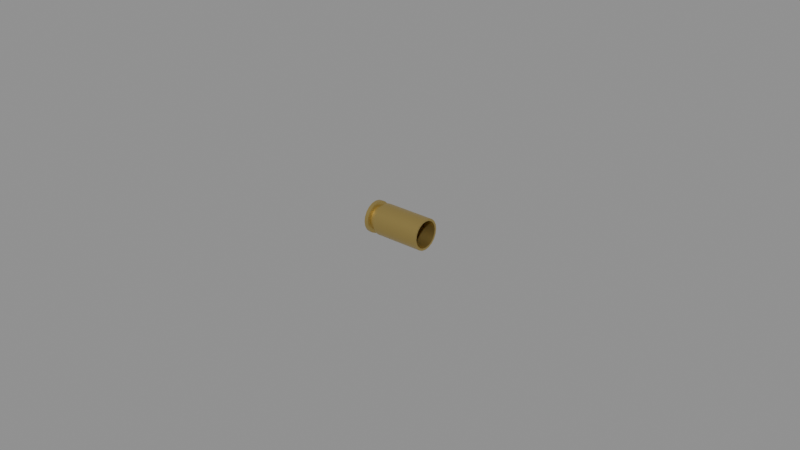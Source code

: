 # Source: SM_FX_CasingPistol.blend  (saved by Blender 5.3.31; exported with 4.5.12 LTS)
import bpy
from mathutils import Matrix  # noqa: F401  (used for matrix-valued properties, if any)

bpy.ops.wm.read_factory_settings(use_empty=True)
scene = bpy.context.scene
scene.name = 'Scene'

# ---- materials (node trees are filled in below, after node groups)
mat_m_brass = bpy.data.materials.new('M_Brass')
mat_m_brass.diffuse_color = (0.6, 0.45, 0.15, 1.0)
mat_m_chrome = bpy.data.materials.new('M_Chrome')
mat_m_chrome.diffuse_color = (0.6, 0.6, 0.62, 1.0)

# ---- node groups
ng_smooth_by_angle = bpy.data.node_groups.new('Smooth by Angle', 'GeometryNodeTree')
_s = ng_smooth_by_angle.interface.new_socket(name='Mesh', in_out='OUTPUT', socket_type='NodeSocketGeometry')
_s = ng_smooth_by_angle.interface.new_socket(name='Mesh', in_out='INPUT', socket_type='NodeSocketGeometry')
_s = ng_smooth_by_angle.interface.new_socket(name='Angle', in_out='INPUT', socket_type='NodeSocketFloat')
_s.subtype = 'ANGLE'
_s.default_value = 0.5236
_s.min_value = 0.0
_s.max_value = 3.142
_s.description = 'Maximum face angle for smooth edges'
_s = ng_smooth_by_angle.interface.new_socket(name='Ignore Sharpness', in_out='INPUT', socket_type='NodeSocketBool')
_s.force_non_field = True
ng_smooth_by_angle.is_modifier = True
_N = ng_smooth_by_angle.nodes; _L = ng_smooth_by_angle.links
n0 = _N.new('GeometryNodeSetShadeSmooth'); n0.name = 'Set Shade Smooth'; n0.location = (120, -80)
n0.domain = 'EDGE'
n1 = _N.new('GeometryNodeSetShadeSmooth'); n1.name = 'Set Shade Smooth.001'; n1.location = (300, -80)
n2 = _N.new('NodeGroupOutput'); n2.name = 'Group Output'; n2.location = (480, -80)
n3 = _N.new('GeometryNodeInputMeshEdgeAngle'); n3.name = 'Edge Angle'; n3.location = (-440, -240)
n4 = _N.new('NodeGroupInput'); n4.name = 'Group Input'; n4.location = (-80, -80)
n5 = _N.new('GeometryNodeInputEdgeSmooth'); n5.name = 'Is Edge Smooth'; n5.location = (-260, -120)
n6 = _N.new('GeometryNodeInputShadeSmooth'); n6.name = 'Is Shade Smooth'; n6.location = (-440, -397)
n7 = _N.new('FunctionNodeCompare'); n7.name = 'Compare'; n7.location = (-260, -260)
n7.operation = 'LESS_EQUAL'
n8 = _N.new('FunctionNodeBooleanMath'); n8.name = 'Boolean Math.001'; n8.location = (-80, -260)
n9 = _N.new('NodeGroupInput'); n9.name = 'Group Input.001'; n9.location = (-440, -329)
n10 = _N.new('NodeGroupInput'); n10.name = 'Group Input.002'; n10.location = (-259, -189)
n11 = _N.new('FunctionNodeBooleanMath'); n11.name = 'Boolean Math'; n11.location = (-80, -149)
n11.operation = 'OR'
n12 = _N.new('FunctionNodeBooleanMath'); n12.name = 'Boolean Math.002'; n12.location = (-260, -380)
n12.operation = 'OR'
n13 = _N.new('NodeGroupInput'); n13.name = 'Group Input.003'; n13.location = (-440, -460)
_L.new(n3.outputs[0], n7.inputs[0])
_L.new(n1.outputs[0], n2.inputs[0])
_L.new(n9.outputs[1], n7.inputs[1])
_L.new(n7.outputs[0], n8.inputs[0])
_L.new(n4.outputs[0], n0.inputs[0])
_L.new(n0.outputs[0], n1.inputs[0])
_L.new(n8.outputs[0], n0.inputs[2])
_L.new(n10.outputs[2], n11.inputs[1])
_L.new(n5.outputs[0], n11.inputs[0])
_L.new(n11.outputs[0], n0.inputs[1])
_L.new(n13.outputs[2], n12.inputs[1])
_L.new(n6.outputs[0], n12.inputs[0])
_L.new(n12.outputs[0], n8.inputs[1])
n2.is_active_output = True

# ---- material node trees
mat_m_brass.use_nodes = True; mat_m_brass.node_tree.nodes.clear()
_N = mat_m_brass.node_tree.nodes; _L = mat_m_brass.node_tree.links
n0 = _N.new('ShaderNodeBsdfPrincipled'); n0.name = 'Principled BSDF'; n0.location = (-200, 100)
n0.inputs[0].default_value = (0.6, 0.45, 0.15, 1.0)
n0.inputs[1].default_value = 0.9
n0.inputs[2].default_value = 0.35
n0.inputs[10].default_value = 0.005
n1 = _N.new('ShaderNodeOutputMaterial'); n1.name = 'Material Output'; n1.location = (200, 100)
_L.new(n0.outputs[0], n1.inputs[0])
n1.is_active_output = True
mat_m_chrome.use_nodes = True; mat_m_chrome.node_tree.nodes.clear()
_N = mat_m_chrome.node_tree.nodes; _L = mat_m_chrome.node_tree.links
n0 = _N.new('ShaderNodeBsdfPrincipled'); n0.name = 'Principled BSDF'; n0.location = (-200, 100)
n0.inputs[0].default_value = (0.6, 0.6, 0.62, 1.0)
n0.inputs[1].default_value = 1.0
n0.inputs[2].default_value = 0.15
n0.inputs[10].default_value = 0.005
n1 = _N.new('ShaderNodeOutputMaterial'); n1.name = 'Material Output'; n1.location = (200, 100)
_L.new(n0.outputs[0], n1.inputs[0])
n1.is_active_output = True

# ---- meshes
me_sm_fx_casingpistol = bpy.data.meshes.new('SM_FX_CasingPistol')
me_sm_fx_casingpistol.from_pydata([(-0.0095, 0.0, 4.153e-10), (-0.0095, 0.0, -0.004998), (-0.0095, 0.001544, -0.004753), (-0.0095, 0.002938, -0.004043), (-0.0095, 0.004043, -0.002938), (-0.0095, 0.004753, -0.001544), (-0.0095, 0.004998, 4.153e-10), (-0.0095, 0.004753, 0.001544), (-0.0095, 0.004043, 0.002938), (-0.0095, 0.002938, 0.004043), (-0.0095, 0.001544, 0.004753), (-0.0095, 6.121e-19, 0.004998), (-0.0095, -0.001544, 0.004753), (-0.0095, -0.002938, 0.004043), (-0.0095, -0.004043, 0.002938), (-0.0095, -0.004753, 0.001544), (-0.0095, -0.004998, 4.153e-10), (-0.0095, -0.004753, -0.001544), (-0.0095, -0.004043, -0.002938), (-0.0095, -0.002938, -0.004043), (-0.0095, -0.001544, -0.004753), (-0.0083, 0.0, -0.004998), (-0.0083, 0.001544, -0.004753), (-0.0083, 0.002938, -0.004043), (-0.0083, 0.004043, -0.002938), (-0.0083, 0.004753, -0.001544), (-0.0083, 0.004998, 3.628e-10), (-0.0083, 0.004753, 0.001544), (-0.0083, 0.004043, 0.002938), (-0.0083, 0.002938, 0.004043), (-0.0083, 0.001544, 0.004753), (-0.0083, 6.121e-19, 0.004998), (-0.0083, -0.001544, 0.004753), (-0.0083, -0.002938, 0.004043), (-0.0083, -0.004043, 0.002938), (-0.0083, -0.004753, 0.001544), (-0.0083, -0.004998, 3.628e-10), (-0.0083, -0.004753, -0.001544), (-0.0083, -0.004043, -0.002938), (-0.0083, -0.002938, -0.004043), (-0.0083, -0.001544, -0.004753), (-0.0079, 0.0, -0.004018), (-0.0079, 0.001242, -0.003821), (-0.0079, 0.002362, -0.003251), (-0.0079, 0.003251, -0.002362), (-0.0079, 0.003821, -0.001242), (-0.0079, 0.004018, 3.453e-10), (-0.0079, 0.003821, 0.001242), (-0.0079, 0.003251, 0.002362), (-0.0079, 0.002362, 0.003251), (-0.0079, 0.001242, 0.003821), (-0.0079, 4.921e-19, 0.004018), (-0.0079, -0.001242, 0.003821), (-0.0079, -0.002362, 0.003251), (-0.0079, -0.003251, 0.002362), (-0.0079, -0.003821, 0.001242), (-0.0079, -0.004018, 3.453e-10), (-0.0079, -0.003821, -0.001242), (-0.0079, -0.003251, -0.002362), (-0.0079, -0.002362, -0.003251), (-0.0079, -0.001242, -0.003821), (-0.0067, 0.0, -0.004018), (-0.0067, 0.001242, -0.003821), (-0.0067, 0.002362, -0.003251), (-0.0067, 0.003251, -0.002362), (-0.0067, 0.003821, -0.001242), (-0.0067, 0.004018, 2.929e-10), (-0.0067, 0.003821, 0.001242), (-0.0067, 0.003251, 0.002362), (-0.0067, 0.002362, 0.003251), (-0.0067, 0.001242, 0.003821), (-0.0067, 4.921e-19, 0.004018), (-0.0067, -0.001242, 0.003821), (-0.0067, -0.002362, 0.003251), (-0.0067, -0.003251, 0.002362), (-0.0067, -0.003821, 0.001242), (-0.0067, -0.004018, 2.929e-10), (-0.0067, -0.003821, -0.001242), (-0.0067, -0.003251, -0.002362), (-0.0067, -0.002362, -0.003251), (-0.0067, -0.001242, -0.003821), (-0.0061, 0.0, -0.0049), (-0.0061, 0.001514, -0.00466), (-0.0061, 0.00288, -0.003964), (-0.0061, 0.003964, -0.00288), (-0.0061, 0.00466, -0.001514), (-0.0061, 0.0049, 2.666e-10), (-0.0061, 0.00466, 0.001514), (-0.0061, 0.003964, 0.00288), (-0.0061, 0.00288, 0.003964), (-0.0061, 0.001514, 0.00466), (-0.0061, 6.001e-19, 0.0049), (-0.0061, -0.001514, 0.00466), (-0.0061, -0.00288, 0.003964), (-0.0061, -0.003964, 0.00288), (-0.0061, -0.00466, 0.001514), (-0.0061, -0.0049, 2.666e-10), (-0.0061, -0.00466, -0.001514), (-0.0061, -0.003964, -0.00288), (-0.0061, -0.00288, -0.003964), (-0.0061, -0.001514, -0.00466), (0.0095, 0.0, -0.0049), (0.0095, 0.001514, -0.00466), (0.0095, 0.00288, -0.003964), (0.0095, 0.003964, -0.00288), (0.0095, 0.00466, -0.001514), (0.0095, 0.0049, -4.153e-10), (0.0095, 0.00466, 0.001514), (0.0095, 0.003964, 0.00288), (0.0095, 0.00288, 0.003964), (0.0095, 0.001514, 0.00466), (0.0095, 6.001e-19, 0.0049), (0.0095, -0.001514, 0.00466), (0.0095, -0.00288, 0.003964), (0.0095, -0.003964, 0.00288), (0.0095, -0.00466, 0.001514), (0.0095, -0.0049, -4.153e-10), (0.0095, -0.00466, -0.001514), (0.0095, -0.003964, -0.00288), (0.0095, -0.00288, -0.003964), (0.0095, -0.001514, -0.00466), (0.0095, 0.0, -0.004214), (0.0095, 0.001302, -0.004008), (0.0095, 0.002477, -0.003409), (0.0095, 0.003409, -0.002477), (0.0095, 0.004008, -0.001302), (0.0095, 0.004214, -4.153e-10), (0.0095, 0.004008, 0.001302), (0.0095, 0.003409, 0.002477), (0.0095, 0.002477, 0.003409), (0.0095, 0.001302, 0.004008), (0.0095, 5.161e-19, 0.004214), (0.0095, -0.001302, 0.004008), (0.0095, -0.002477, 0.003409), (0.0095, -0.003409, 0.002477), (0.0095, -0.004008, 0.001302), (0.0095, -0.004214, -4.153e-10), (0.0095, -0.004008, -0.001302), (0.0095, -0.003409, -0.002477), (0.0095, -0.002477, -0.003409), (0.0095, -0.001302, -0.004008), (-0.0055, 0.0, -0.004214), (-0.0055, 0.001302, -0.004008), (-0.0055, 0.002477, -0.003409), (-0.0055, 0.003409, -0.002477), (-0.0055, 0.004008, -0.001302), (-0.0055, 0.004214, 2.404e-10), (-0.0055, 0.004008, 0.001302), (-0.0055, 0.003409, 0.002477), (-0.0055, 0.002477, 0.003409), (-0.0055, 0.001302, 0.004008), (-0.0055, 5.161e-19, 0.004214), (-0.0055, -0.001302, 0.004008), (-0.0055, -0.002477, 0.003409), (-0.0055, -0.003409, 0.002477), (-0.0055, -0.004008, 0.001302), (-0.0055, -0.004214, 2.404e-10), (-0.0055, -0.004008, -0.001302), (-0.0055, -0.003409, -0.002477), (-0.0055, -0.002477, -0.003409), (-0.0055, -0.001302, -0.004008), (-0.0097, 0.0, 4.24e-10), (-0.0097, 0.0, -0.001568), (-0.0097, 0.000784, -0.001358), (-0.0097, 0.001358, -0.000784), (-0.0097, 0.001568, 4.24e-10), (-0.0097, 0.001358, 0.000784), (-0.0097, 0.000784, 0.001358), (-0.0097, 1.92e-19, 0.001568), (-0.0097, -0.000784, 0.001358), (-0.0097, -0.001358, 0.000784), (-0.0097, -0.001568, 4.24e-10), (-0.0097, -0.001358, -0.000784), (-0.0097, -0.000784, -0.001358)], [], [(0, 2, 1), (0, 3, 2), (0, 4, 3), (0, 5, 4), (0, 6, 5), (0, 7, 6), (0, 8, 7), (0, 9, 8), (0, 10, 9), (0, 11, 10), (0, 12, 11), (0, 13, 12), (0, 14, 13), (0, 15, 14), (0, 16, 15), (0, 17, 16), (0, 18, 17), (0, 19, 18), (0, 20, 19), (0, 1, 20), (1, 2, 22, 21), (2, 3, 23, 22), (3, 4, 24, 23), (4, 5, 25, 24), (5, 6, 26, 25), (6, 7, 27, 26), (7, 8, 28, 27), (8, 9, 29, 28), (9, 10, 30, 29), (10, 11, 31, 30), (11, 12, 32, 31), (12, 13, 33, 32), (13, 14, 34, 33), (14, 15, 35, 34), (15, 16, 36, 35), (16, 17, 37, 36), (17, 18, 38, 37), (18, 19, 39, 38), (19, 20, 40, 39), (20, 1, 21, 40), (21, 22, 42, 41), (22, 23, 43, 42), (23, 24, 44, 43), (24, 25, 45, 44), (25, 26, 46, 45), (26, 27, 47, 46), (27, 28, 48, 47), (28, 29, 49, 48), (29, 30, 50, 49), (30, 31, 51, 50), (31, 32, 52, 51), (32, 33, 53, 52), (33, 34, 54, 53), (34, 35, 55, 54), (35, 36, 56, 55), (36, 37, 57, 56), (37, 38, 58, 57), (38, 39, 59, 58), (39, 40, 60, 59), (40, 21, 41, 60), (41, 42, 62, 61), (42, 43, 63, 62), (43, 44, 64, 63), (44, 45, 65, 64), (45, 46, 66, 65), (46, 47, 67, 66), (47, 48, 68, 67), (48, 49, 69, 68), (49, 50, 70, 69), (50, 51, 71, 70), (51, 52, 72, 71), (52, 53, 73, 72), (53, 54, 74, 73), (54, 55, 75, 74), (55, 56, 76, 75), (56, 57, 77, 76), (57, 58, 78, 77), (58, 59, 79, 78), (59, 60, 80, 79), (60, 41, 61, 80), (61, 62, 82, 81), (62, 63, 83, 82), (63, 64, 84, 83), (64, 65, 85, 84), (65, 66, 86, 85), (66, 67, 87, 86), (67, 68, 88, 87), (68, 69, 89, 88), (69, 70, 90, 89), (70, 71, 91, 90), (71, 72, 92, 91), (72, 73, 93, 92), (73, 74, 94, 93), (74, 75, 95, 94), (75, 76, 96, 95), (76, 77, 97, 96), (77, 78, 98, 97), (78, 79, 99, 98), (79, 80, 100, 99), (80, 61, 81, 100), (81, 82, 102, 101), (82, 83, 103, 102), (83, 84, 104, 103), (84, 85, 105, 104), (85, 86, 106, 105), (86, 87, 107, 106), (87, 88, 108, 107), (88, 89, 109, 108), (89, 90, 110, 109), (90, 91, 111, 110), (91, 92, 112, 111), (92, 93, 113, 112), (93, 94, 114, 113), (94, 95, 115, 114), (95, 96, 116, 115), (96, 97, 117, 116), (97, 98, 118, 117), (98, 99, 119, 118), (99, 100, 120, 119), (100, 81, 101, 120), (101, 102, 122, 121), (102, 103, 123, 122), (103, 104, 124, 123), (104, 105, 125, 124), (105, 106, 126, 125), (106, 107, 127, 126), (107, 108, 128, 127), (108, 109, 129, 128), (109, 110, 130, 129), (110, 111, 131, 130), (111, 112, 132, 131), (112, 113, 133, 132), (113, 114, 134, 133), (114, 115, 135, 134), (115, 116, 136, 135), (116, 117, 137, 136), (117, 118, 138, 137), (118, 119, 139, 138), (119, 120, 140, 139), (120, 101, 121, 140), (121, 122, 142, 141), (122, 123, 143, 142), (123, 124, 144, 143), (124, 125, 145, 144), (125, 126, 146, 145), (126, 127, 147, 146), (127, 128, 148, 147), (128, 129, 149, 148), (129, 130, 150, 149), (130, 131, 151, 150), (131, 132, 152, 151), (132, 133, 153, 152), (133, 134, 154, 153), (134, 135, 155, 154), (135, 136, 156, 155), (136, 137, 157, 156), (137, 138, 158, 157), (138, 139, 159, 158), (139, 140, 160, 159), (140, 121, 141, 160), (141, 142, 143, 144, 145, 146, 147, 148, 149, 150, 151, 152, 153, 154, 155, 156, 157, 158, 159, 160), (161, 163, 162), (161, 164, 163), (161, 165, 164), (161, 166, 165), (161, 167, 166), (161, 168, 167), (161, 169, 168), (161, 170, 169), (161, 171, 170), (161, 172, 171), (161, 173, 172), (161, 162, 173)])
me_sm_fx_casingpistol.polygons.foreach_set('use_smooth', [True] * 173)
me_sm_fx_casingpistol.polygons.foreach_set('material_index', [0, 0, 0, 0, 0, 0, 0, 0, 0, 0, 0, 0, 0, 0, 0, 0, 0, 0, 0, 0, 0, 0, 0, 0, 0, 0, 0, 0, 0, 0, 0, 0, 0, 0, 0, 0, 0, 0, 0, 0, 0, 0, 0, 0, 0, 0, 0, 0, 0, 0, 0, 0, 0, 0, 0, 0, 0, 0, 0, 0, 0, 0, 0, 0, 0, 0, 0, 0, 0, 0, 0, 0, 0, 0, 0, 0, 0, 0, 0, 0, 0, 0, 0, 0, 0, 0, 0, 0, 0, 0, 0, 0, 0, 0, 0, 0, 0, 0, 0, 0, 0, 0, 0, 0, 0, 0, 0, 0, 0, 0, 0, 0, 0, 0, 0, 0, 0, 0, 0, 0, 0, 0, 0, 0, 0, 0, 0, 0, 0, 0, 0, 0, 0, 0, 0, 0, 0, 0, 0, 0, 0, 0, 0, 0, 0, 0, 0, 0, 0, 0, 0, 0, 0, 0, 0, 0, 0, 0, 0, 0, 0, 1, 1, 1, 1, 1, 1, 1, 1, 1, 1, 1, 1])
_uv = me_sm_fx_casingpistol.uv_layers.new(name='Float2')
_uv.uv.foreach_set('vector', [0.0, 2.076e-09, 0.007722, -0.02377, 0.0, -0.02499, 0.0, 2.076e-09, 0.01469, -0.02022, 0.007722, -0.02377, 0.0, 2.076e-09, 0.02022, -0.01469, 0.01469, -0.02022, 0.0, 2.076e-09, 0.02377, -0.007722, 0.02022, -0.01469, 0.0, 2.076e-09, 0.02499, 2.076e-09, 0.02377, -0.007722, 0.0, 2.076e-09, 0.02377, 0.007722, 0.02499, 2.076e-09, 0.0, 2.076e-09, 0.02022, 0.01469, 0.02377, 0.007722, 0.0, 2.076e-09, 0.01469, 0.02022, 0.02022, 0.01469, 0.0, 2.076e-09, 0.007722, 0.02377, 0.01469, 0.02022, 0.0, 2.076e-09, 3.06e-18, 0.02499, 0.007722, 0.02377, 0.0, 2.076e-09, -0.007722, 0.02377, 3.06e-18, 0.02499, 0.0, 2.076e-09, -0.01469, 0.02022, -0.007722, 0.02377, 0.0, 2.076e-09, -0.02022, 0.01469, -0.01469, 0.02022, 0.0, 2.076e-09, -0.02377, 0.007722, -0.02022, 0.01469, 0.0, 2.076e-09, -0.02499, 2.076e-09, -0.02377, 0.007722, 0.0, 2.076e-09, -0.02377, -0.007722, -0.02499, 2.076e-09, 0.0, 2.076e-09, -0.02022, -0.01469, -0.02377, -0.007722, 0.0, 2.076e-09, -0.01469, -0.02022, -0.02022, -0.01469, 0.0, 2.076e-09, -0.007722, -0.02377, -0.01469, -0.02022, 0.0, 2.076e-09, 0.0, -0.02499, -0.007722, -0.02377, -0.0475, 0.0, -0.0475, 0.007722, -0.0415, 0.007722, -0.0415, 0.0, -0.0475, 0.007722, -0.0475, 0.01469, -0.0415, 0.01469, -0.0415, 0.007722, -0.0475, -0.02022, -0.0475, -0.01469, -0.0415, -0.01469, -0.0415, -0.02022, -0.0475, -0.01469, -0.0475, -0.007722, -0.0415, -0.007722, -0.0415, -0.01469, -0.0475, -0.007722, -0.0475, 2.076e-09, -0.0415, 1.814e-09, -0.0415, -0.007722, -0.0475, 2.076e-09, -0.0475, 0.007722, -0.0415, 0.007722, -0.0415, 1.814e-09, -0.0475, 0.007722, -0.0475, 0.01469, -0.0415, 0.01469, -0.0415, 0.007722, -0.0475, 0.01469, -0.0475, 0.02022, -0.0415, 0.02022, -0.0415, 0.01469, -0.0475, 0.01469, -0.0475, 0.007722, -0.0415, 0.007722, -0.0415, 0.01469, -0.0475, 0.007722, -0.0475, 3.06e-18, -0.0415, 3.06e-18, -0.0415, 0.007722, -0.0475, 3.06e-18, -0.0475, -0.007722, -0.0415, -0.007722, -0.0415, 3.06e-18, -0.0475, -0.007722, -0.0475, -0.01469, -0.0415, -0.01469, -0.0415, -0.007722, -0.0475, 0.02022, -0.0475, 0.01469, -0.0415, 0.01469, -0.0415, 0.02022, -0.0475, 0.01469, -0.0475, 0.007722, -0.0415, 0.007722, -0.0415, 0.01469, -0.0475, 0.007722, -0.0475, 2.076e-09, -0.0415, 1.814e-09, -0.0415, 0.007722, -0.0475, 2.076e-09, -0.0475, -0.007722, -0.0415, -0.007722, -0.0415, 1.814e-09, -0.0475, -0.007722, -0.0475, -0.01469, -0.0415, -0.01469, -0.0415, -0.007722, -0.0475, -0.01469, -0.0475, -0.02022, -0.0415, -0.02022, -0.0415, -0.01469, -0.0475, -0.01469, -0.0475, -0.007722, -0.0415, -0.007722, -0.0415, -0.01469, -0.0475, -0.007722, -0.0475, 0.0, -0.0415, 0.0, -0.0415, -0.007722, 0.0, -0.02499, 0.007722, -0.02377, 0.006208, -0.01911, 0.0, -0.02009, 0.007722, -0.02377, 0.01469, -0.02022, 0.01181, -0.01625, 0.006208, -0.01911, 0.01469, -0.02022, 0.02022, -0.01469, 0.01625, -0.01181, 0.01181, -0.01625, 0.02022, -0.01469, 0.02377, -0.007722, 0.01911, -0.006208, 0.01625, -0.01181, 0.02377, -0.007722, 0.02499, 1.814e-09, 0.02009, 1.727e-09, 0.01911, -0.006208, 0.02499, 1.814e-09, 0.02377, 0.007722, 0.01911, 0.006208, 0.02009, 1.727e-09, 0.02377, 0.007722, 0.02022, 0.01469, 0.01625, 0.01181, 0.01911, 0.006208, 0.02022, 0.01469, 0.01469, 0.02022, 0.01181, 0.01625, 0.01625, 0.01181, 0.01469, 0.02022, 0.007722, 0.02377, 0.006208, 0.01911, 0.01181, 0.01625, 0.007722, 0.02377, 3.06e-18, 0.02499, 2.46e-18, 0.02009, 0.006208, 0.01911, 3.06e-18, 0.02499, -0.007722, 0.02377, -0.006208, 0.01911, 2.46e-18, 0.02009, -0.007722, 0.02377, -0.01469, 0.02022, -0.01181, 0.01625, -0.006208, 0.01911, -0.01469, 0.02022, -0.02022, 0.01469, -0.01625, 0.01181, -0.01181, 0.01625, -0.02022, 0.01469, -0.02377, 0.007722, -0.01911, 0.006208, -0.01625, 0.01181, -0.02377, 0.007722, -0.02499, 1.814e-09, -0.02009, 1.727e-09, -0.01911, 0.006208, -0.02499, 1.814e-09, -0.02377, -0.007722, -0.01911, -0.006208, -0.02009, 1.727e-09, -0.02377, -0.007722, -0.02022, -0.01469, -0.01625, -0.01181, -0.01911, -0.006208, -0.02022, -0.01469, -0.01469, -0.02022, -0.01181, -0.01625, -0.01625, -0.01181, -0.01469, -0.02022, -0.007722, -0.02377, -0.006208, -0.01911, -0.01181, -0.01625, -0.007722, -0.02377, 0.0, -0.02499, 0.0, -0.02009, -0.006208, -0.01911, -0.0395, 0.0, -0.0395, 0.006208, -0.0335, 0.006208, -0.0335, 0.0, -0.0395, 0.006208, -0.0395, 0.01181, -0.0335, 0.01181, -0.0335, 0.006208, -0.0395, -0.01625, -0.0395, -0.01181, -0.0335, -0.01181, -0.0335, -0.01625, -0.0395, -0.01181, -0.0395, -0.006208, -0.0335, -0.006208, -0.0335, -0.01181, -0.0395, -0.006208, -0.0395, 1.727e-09, -0.0335, 1.464e-09, -0.0335, -0.006208, -0.0395, 1.727e-09, -0.0395, 0.006208, -0.0335, 0.006208, -0.0335, 1.464e-09, -0.0395, 0.006208, -0.0395, 0.01181, -0.0335, 0.01181, -0.0335, 0.006208, -0.0395, 0.01181, -0.0395, 0.01625, -0.0335, 0.01625, -0.0335, 0.01181, -0.0395, 0.01181, -0.0395, 0.006208, -0.0335, 0.006208, -0.0335, 0.01181, -0.0395, 0.006208, -0.0395, 2.46e-18, -0.0335, 2.46e-18, -0.0335, 0.006208, -0.0395, 2.46e-18, -0.0395, -0.006208, -0.0335, -0.006208, -0.0335, 2.46e-18, -0.0395, -0.006208, -0.0395, -0.01181, -0.0335, -0.01181, -0.0335, -0.006208, -0.0395, 0.01625, -0.0395, 0.01181, -0.0335, 0.01181, -0.0335, 0.01625, -0.0395, 0.01181, -0.0395, 0.006208, -0.0335, 0.006208, -0.0335, 0.01181, -0.0395, 0.006208, -0.0395, 1.727e-09, -0.0335, 1.464e-09, -0.0335, 0.006208, -0.0395, 1.727e-09, -0.0395, -0.006208, -0.0335, -0.006208, -0.0335, 1.464e-09, -0.0395, -0.006208, -0.0395, -0.01181, -0.0335, -0.01181, -0.0335, -0.006208, -0.0395, -0.01181, -0.0395, -0.01625, -0.0335, -0.01625, -0.0335, -0.01181, -0.0395, -0.01181, -0.0395, -0.006208, -0.0335, -0.006208, -0.0335, -0.01181, -0.0395, -0.006208, -0.0395, 0.0, -0.0335, 0.0, -0.0335, -0.006208, 0.0, -0.02009, 0.006208, -0.01911, 0.007571, -0.0233, 0.0, -0.0245, 0.006208, -0.01911, 0.01181, -0.01625, 0.0144, -0.01982, 0.007571, -0.0233, 0.01181, -0.01625, 0.01625, -0.01181, 0.01982, -0.0144, 0.0144, -0.01982, 0.01625, -0.01181, 0.01911, -0.006208, 0.0233, -0.007571, 0.01982, -0.0144, 0.01911, -0.006208, 0.02009, 1.464e-09, 0.0245, 1.333e-09, 0.0233, -0.007571, 0.02009, 1.464e-09, 0.01911, 0.006208, 0.0233, 0.007571, 0.0245, 1.333e-09, 0.01911, 0.006208, 0.01625, 0.01181, 0.01982, 0.0144, 0.0233, 0.007571, 0.01625, 0.01181, 0.01181, 0.01625, 0.0144, 0.01982, 0.01982, 0.0144, 0.01181, 0.01625, 0.006208, 0.01911, 0.007571, 0.0233, 0.0144, 0.01982, 0.006208, 0.01911, 2.46e-18, 0.02009, 3e-18, 0.0245, 0.007571, 0.0233, 2.46e-18, 0.02009, -0.006208, 0.01911, -0.007571, 0.0233, 3e-18, 0.0245, -0.006208, 0.01911, -0.01181, 0.01625, -0.0144, 0.01982, -0.007571, 0.0233, -0.01181, 0.01625, -0.01625, 0.01181, -0.01982, 0.0144, -0.0144, 0.01982, -0.01625, 0.01181, -0.01911, 0.006208, -0.0233, 0.007571, -0.01982, 0.0144, -0.01911, 0.006208, -0.02009, 1.464e-09, -0.0245, 1.333e-09, -0.0233, 0.007571, -0.02009, 1.464e-09, -0.01911, -0.006208, -0.0233, -0.007571, -0.0245, 1.333e-09, -0.01911, -0.006208, -0.01625, -0.01181, -0.01982, -0.0144, -0.0233, -0.007571, -0.01625, -0.01181, -0.01181, -0.01625, -0.0144, -0.01982, -0.01982, -0.0144, -0.01181, -0.01625, -0.006208, -0.01911, -0.007571, -0.0233, -0.0144, -0.01982, -0.006208, -0.01911, 0.0, -0.02009, 0.0, -0.0245, -0.007571, -0.0233, -0.0305, 0.0, -0.0305, 0.007571, 0.0475, 0.007571, 0.0475, 0.0, -0.0305, 0.007571, -0.0305, 0.0144, 0.0475, 0.0144, 0.0475, 0.007571, -0.0305, 0.0144, -0.0305, 0.01982, 0.0475, 0.01982, 0.0475, 0.0144, -0.0305, -0.0144, -0.0305, -0.007571, 0.0475, -0.007571, 0.0475, -0.0144, -0.0305, -0.007571, -0.0305, 1.333e-09, 0.0475, -2.076e-09, 0.0475, -0.007571, -0.0305, 1.333e-09, -0.0305, 0.007571, 0.0475, 0.007571, 0.0475, -2.076e-09, -0.0305, 0.007571, -0.0305, 0.0144, 0.0475, 0.0144, 0.0475, 0.007571, -0.0305, 0.0144, -0.0305, 0.01982, 0.0475, 0.01982, 0.0475, 0.0144, -0.0305, 0.0144, -0.0305, 0.007571, 0.0475, 0.007571, 0.0475, 0.0144, -0.0305, 0.007571, -0.0305, 3e-18, 0.0475, 3e-18, 0.0475, 0.007571, -0.0305, 3e-18, -0.0305, -0.007571, 0.0475, -0.007571, 0.0475, 3e-18, -0.0305, -0.007571, -0.0305, -0.0144, 0.0475, -0.0144, 0.0475, -0.007571, -0.0305, 0.01982, -0.0305, 0.0144, 0.0475, 0.0144, 0.0475, 0.01982, -0.0305, 0.0144, -0.0305, 0.007571, 0.0475, 0.007571, 0.0475, 0.0144, -0.0305, 0.007571, -0.0305, 1.333e-09, 0.0475, -2.076e-09, 0.0475, 0.007571, -0.0305, 1.333e-09, -0.0305, -0.007571, 0.0475, -0.007571, 0.0475, -2.076e-09, -0.0305, -0.007571, -0.0305, -0.0144, 0.0475, -0.0144, 0.0475, -0.007571, -0.0305, -0.01982, -0.0305, -0.0144, 0.0475, -0.0144, 0.0475, -0.01982, -0.0305, -0.0144, -0.0305, -0.007571, 0.0475, -0.007571, 0.0475, -0.0144, -0.0305, -0.007571, -0.0305, 0.0, 0.0475, 0.0, 0.0475, -0.007571, 0.0, -0.0245, 0.007571, -0.0233, 0.006511, -0.02004, 0.0, -0.02107, 0.007571, -0.0233, 0.0144, -0.01982, 0.01238, -0.01705, 0.006511, -0.02004, 0.0144, -0.01982, 0.01982, -0.0144, 0.01705, -0.01238, 0.01238, -0.01705, 0.01982, -0.0144, 0.0233, -0.007571, 0.02004, -0.006511, 0.01705, -0.01238, 0.0233, -0.007571, 0.0245, -2.076e-09, 0.02107, -2.076e-09, 0.02004, -0.006511, 0.0245, -2.076e-09, 0.0233, 0.007571, 0.02004, 0.006511, 0.02107, -2.076e-09, 0.0233, 0.007571, 0.01982, 0.0144, 0.01705, 0.01238, 0.02004, 0.006511, 0.01982, 0.0144, 0.0144, 0.01982, 0.01238, 0.01705, 0.01705, 0.01238, 0.0144, 0.01982, 0.007571, 0.0233, 0.006511, 0.02004, 0.01238, 0.01705, 0.007571, 0.0233, 3e-18, 0.0245, 2.58e-18, 0.02107, 0.006511, 0.02004, 3e-18, 0.0245, -0.007571, 0.0233, -0.006511, 0.02004, 2.58e-18, 0.02107, -0.007571, 0.0233, -0.0144, 0.01982, -0.01238, 0.01705, -0.006511, 0.02004, -0.0144, 0.01982, -0.01982, 0.0144, -0.01705, 0.01238, -0.01238, 0.01705, -0.01982, 0.0144, -0.0233, 0.007571, -0.02004, 0.006511, -0.01705, 0.01238, -0.0233, 0.007571, -0.0245, -2.076e-09, -0.02107, -2.076e-09, -0.02004, 0.006511, -0.0245, -2.076e-09, -0.0233, -0.007571, -0.02004, -0.006511, -0.02107, -2.076e-09, -0.0233, -0.007571, -0.01982, -0.0144, -0.01705, -0.01238, -0.02004, -0.006511, -0.01982, -0.0144, -0.0144, -0.01982, -0.01238, -0.01705, -0.01705, -0.01238, -0.0144, -0.01982, -0.007571, -0.0233, -0.006511, -0.02004, -0.01238, -0.01705, -0.007571, -0.0233, 0.0, -0.0245, 0.0, -0.02107, -0.006511, -0.02004, 0.0475, 0.0, 0.0475, 0.006511, -0.0275, 0.006511, -0.0275, 0.0, 0.0475, 0.006511, 0.0475, 0.01238, -0.0275, 0.01238, -0.0275, 0.006511, 0.0475, -0.01705, 0.0475, -0.01238, -0.0275, -0.01238, -0.0275, -0.01705, 0.0475, -0.01238, 0.0475, -0.006511, -0.0275, -0.006511, -0.0275, -0.01238, 0.0475, -0.006511, 0.0475, -2.076e-09, -0.0275, 1.202e-09, -0.0275, -0.006511, 0.0475, -2.076e-09, 0.0475, 0.006511, -0.0275, 0.006511, -0.0275, 1.202e-09, 0.0475, 0.006511, 0.0475, 0.01238, -0.0275, 0.01238, -0.0275, 0.006511, 0.0475, 0.01238, 0.0475, 0.01705, -0.0275, 0.01705, -0.0275, 0.01238, 0.0475, 0.01238, 0.0475, 0.006511, -0.0275, 0.006511, -0.0275, 0.01238, 0.0475, 0.006511, 0.0475, 2.58e-18, -0.0275, 2.58e-18, -0.0275, 0.006511, 0.0475, 2.58e-18, 0.0475, -0.006511, -0.0275, -0.006511, -0.0275, 2.58e-18, 0.0475, -0.006511, 0.0475, -0.01238, -0.0275, -0.01238, -0.0275, -0.006511, 0.0475, 0.01705, 0.0475, 0.01238, -0.0275, 0.01238, -0.0275, 0.01705, 0.0475, 0.01238, 0.0475, 0.006511, -0.0275, 0.006511, -0.0275, 0.01238, 0.0475, 0.006511, 0.0475, -2.076e-09, -0.0275, 1.202e-09, -0.0275, 0.006511, 0.0475, -2.076e-09, 0.0475, -0.006511, -0.0275, -0.006511, -0.0275, 1.202e-09, 0.0475, -0.006511, 0.0475, -0.01238, -0.0275, -0.01238, -0.0275, -0.006511, 0.0475, -0.01238, 0.0475, -0.01705, -0.0275, -0.01705, -0.0275, -0.01238, 0.0475, -0.01238, 0.0475, -0.006511, -0.0275, -0.006511, -0.0275, -0.01238, 0.0475, -0.006511, 0.0475, 0.0, -0.0275, 0.0, -0.0275, -0.006511, 0.0, -0.02107, 0.006511, -0.02004, 0.01238, -0.01705, 0.01705, -0.01238, 0.02004, -0.006511, 0.02107, 1.202e-09, 0.02004, 0.006511, 0.01705, 0.01238, 0.01238, 0.01705, 0.006511, 0.02004, 2.58e-18, 0.02107, -0.006511, 0.02004, -0.01238, 0.01705, -0.01705, 0.01238, -0.02004, 0.006511, -0.02107, 1.202e-09, -0.02004, -0.006511, -0.01705, -0.01238, -0.01238, -0.01705, -0.006511, -0.02004, 0.0, 2.12e-09, 0.00392, -0.00679, 0.0, -0.00784, 0.0, 2.12e-09, 0.00679, -0.00392, 0.00392, -0.00679, 0.0, 2.12e-09, 0.00784, 2.12e-09, 0.00679, -0.00392, 0.0, 2.12e-09, 0.00679, 0.00392, 0.00784, 2.12e-09, 0.0, 2.12e-09, 0.00392, 0.00679, 0.00679, 0.00392, 0.0, 2.12e-09, 9.601e-19, 0.00784, 0.00392, 0.00679, 0.0, 2.12e-09, -0.00392, 0.00679, 9.601e-19, 0.00784, 0.0, 2.12e-09, -0.00679, 0.00392, -0.00392, 0.00679, 0.0, 2.12e-09, -0.00784, 2.12e-09, -0.00679, 0.00392, 0.0, 2.12e-09, -0.00679, -0.00392, -0.00784, 2.12e-09, 0.0, 2.12e-09, -0.00392, -0.00679, -0.00679, -0.00392, 0.0, 2.12e-09, 0.0, -0.00784, -0.00392, -0.00679])
me_sm_fx_casingpistol.materials.append(mat_m_brass)
me_sm_fx_casingpistol.materials.append(mat_m_chrome)
me_sm_fx_casingpistol.update()

# ---- objects
ob_sm_fx_casingpistol = bpy.data.objects.new('SM_FX_CasingPistol', me_sm_fx_casingpistol)

# ---- transforms, parenting, visibility, modifiers, constraints
ob_sm_fx_casingpistol.location = (0.0, 0.0, 0.0)
_m = ob_sm_fx_casingpistol.modifiers.new('Smooth by Angle', 'NODES')
_m.node_group = ng_smooth_by_angle
_gi = [s.identifier for s in ng_smooth_by_angle.interface.items_tree if s.item_type == 'SOCKET' and s.in_out == 'INPUT']
_m[_gi[1]] = 0.6109  # 'Angle'
_m.use_pin_to_last = True
_m.show_group_selector = False

# ---- collection membership
scene.collection.objects.link(ob_sm_fx_casingpistol)

# ---- scene / render settings (as saved in the file)
scene.frame_start = 1; scene.frame_end = 250; scene.frame_set(1)
scene.render.engine = 'BLENDER_EEVEE_NEXT'
scene.render.bake_bias = 0.0
scene.render.bake_samples = 0
scene.render.compositor_device = 'GPU'
scene.eevee.use_volume_custom_range = False
scene.eevee.fast_gi_thickness_near = 0.1
scene.eevee.fast_gi_thickness_far = 0.0
scene.eevee.ray_tracing_options.screen_trace_thickness = 0.1
bpy.context.view_layer.update()

# ---- added for rendering (the .blend has no active camera and no usable light): camera, sun + grey world if the file has none
cam_auto = bpy.data.cameras.new('AutoCamera')
cam_auto.lens = 50.0
cam_auto.sensor_width = 36.0
cam_auto.clip_end = 1000.0
ob_auto_camera = bpy.data.objects.new('AutoCamera', cam_auto)
scene.collection.objects.link(ob_auto_camera)
ob_auto_camera.location = (0.184945, -0.222054, 0.148036)
ob_auto_camera.rotation_euler = (1.09748, -7.21219e-08, 0.694738)
scene.camera = ob_auto_camera
light_auto_sun = bpy.data.lights.new('AutoSun', 'SUN')
light_auto_sun.energy = 3.0
light_auto_sun.angle = 0.0523599
ob_auto_sun = bpy.data.objects.new('AutoSun', light_auto_sun)
scene.collection.objects.link(ob_auto_sun)
ob_auto_sun.rotation_euler = (0.872665, 0.174533, 0.523599)
if scene.world is None:
    world_auto = bpy.data.worlds.new('AutoWorld')
    world_auto.color = (0.3, 0.3, 0.3)
    scene.world = world_auto
bpy.context.view_layer.update()
